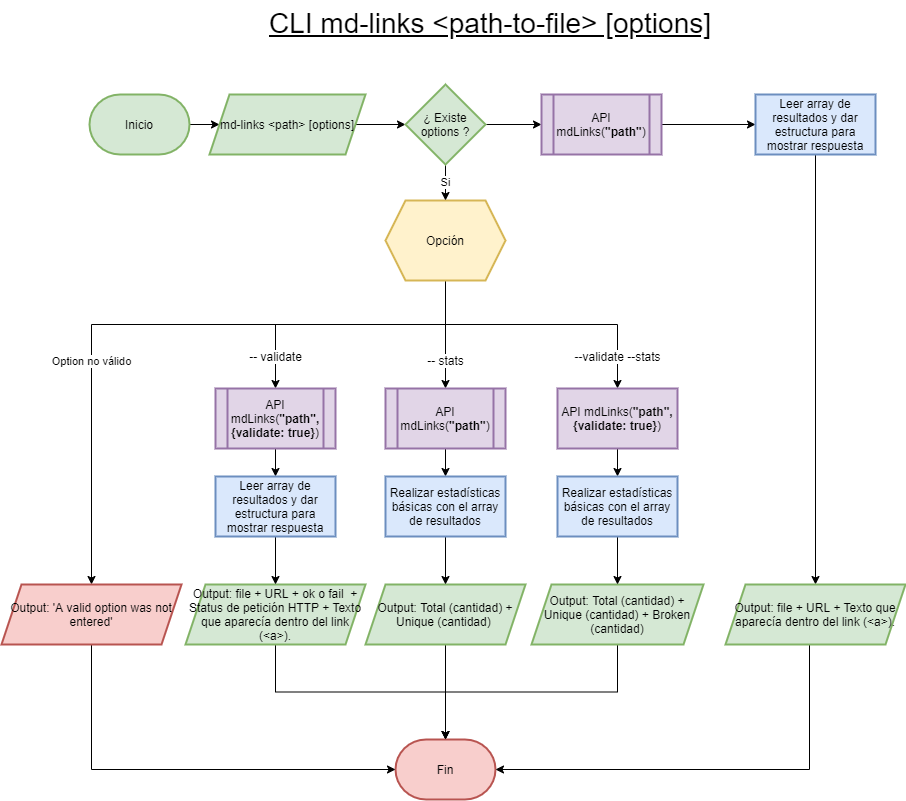

The diagram above was exported from draw.io. Its source (the exported page's mxGraphModel, read from the mxfile embedded in the PNG):
<mxGraphModel dx="1038" dy="548" grid="1" gridSize="12" guides="1" tooltips="1" connect="1" arrows="1" fold="1" page="1" pageScale="1" pageWidth="980" pageHeight="1390" math="0" shadow="0">
  <root>
    <mxCell id="k4Ft-18ELI_DYOo4VTw2-0" />
    <mxCell id="k4Ft-18ELI_DYOo4VTw2-1" parent="k4Ft-18ELI_DYOo4VTw2-0" />
    <mxCell id="rGRs9JX9mbEBzVR5LV1a-3" value="" style="edgeStyle=orthogonalEdgeStyle;rounded=0;orthogonalLoop=1;jettySize=auto;html=1;fontSize=12;entryX=0;entryY=0.5;entryDx=0;entryDy=0;" parent="k4Ft-18ELI_DYOo4VTw2-1" source="rGRs9JX9mbEBzVR5LV1a-0" target="rGRs9JX9mbEBzVR5LV1a-2" edge="1">
      <mxGeometry relative="1" as="geometry" />
    </mxCell>
    <mxCell id="rGRs9JX9mbEBzVR5LV1a-0" value="Inicio" style="strokeWidth=2;html=1;shape=mxgraph.flowchart.terminator;whiteSpace=wrap;fillColor=#d5e8d4;fontSize=12;strokeColor=#82b366;" parent="k4Ft-18ELI_DYOo4VTw2-1" vertex="1">
      <mxGeometry x="112" y="142" width="100" height="60" as="geometry" />
    </mxCell>
    <mxCell id="sb9x9aLIRsUlKz8CyJ65-0" style="edgeStyle=orthogonalEdgeStyle;rounded=0;orthogonalLoop=1;jettySize=auto;html=1;exitX=1;exitY=0.5;exitDx=0;exitDy=0;entryX=0;entryY=0.5;entryDx=0;entryDy=0;" parent="k4Ft-18ELI_DYOo4VTw2-1" source="rGRs9JX9mbEBzVR5LV1a-2" target="CfUmE5c_S_r0RT5gVtyv-2" edge="1">
      <mxGeometry relative="1" as="geometry" />
    </mxCell>
    <mxCell id="rGRs9JX9mbEBzVR5LV1a-2" value="md-links &amp;lt;path&amp;gt; [options]" style="shape=parallelogram;perimeter=parallelogramPerimeter;whiteSpace=wrap;html=1;fixedSize=1;strokeColor=#82b366;strokeWidth=2;fillColor=#d5e8d4;" parent="k4Ft-18ELI_DYOo4VTw2-1" vertex="1">
      <mxGeometry x="232" y="142" width="156" height="60" as="geometry" />
    </mxCell>
    <mxCell id="V4HnJJvhKPhvjr8sZeOB-4" value="-- validate" style="edgeStyle=orthogonalEdgeStyle;rounded=0;orthogonalLoop=1;jettySize=auto;html=1;fontSize=12;exitX=0.5;exitY=1;exitDx=0;exitDy=0;" parent="k4Ft-18ELI_DYOo4VTw2-1" source="V4HnJJvhKPhvjr8sZeOB-1" target="EjpGJCX8fhCQu-UtG3rs-1" edge="1">
      <mxGeometry x="0.7714" relative="1" as="geometry">
        <mxPoint as="offset" />
        <mxPoint x="328" y="436" as="targetPoint" />
        <Array as="points">
          <mxPoint x="468" y="372" />
          <mxPoint x="298" y="372" />
        </Array>
      </mxGeometry>
    </mxCell>
    <mxCell id="V4HnJJvhKPhvjr8sZeOB-6" value="-- stats" style="edgeStyle=orthogonalEdgeStyle;rounded=0;orthogonalLoop=1;jettySize=auto;html=1;fontSize=12;entryX=0.5;entryY=0;entryDx=0;entryDy=0;" parent="k4Ft-18ELI_DYOo4VTw2-1" source="V4HnJJvhKPhvjr8sZeOB-1" target="HG8j8brgTfGiWF6lxzvD-0" edge="1">
      <mxGeometry x="0.4815" relative="1" as="geometry">
        <mxPoint as="offset" />
        <mxPoint x="468" y="440" as="targetPoint" />
      </mxGeometry>
    </mxCell>
    <mxCell id="V4HnJJvhKPhvjr8sZeOB-8" value="--validate --stats" style="edgeStyle=orthogonalEdgeStyle;rounded=0;orthogonalLoop=1;jettySize=auto;html=1;fontSize=12;exitX=0.5;exitY=1;exitDx=0;exitDy=0;" parent="k4Ft-18ELI_DYOo4VTw2-1" source="V4HnJJvhKPhvjr8sZeOB-1" target="V4HnJJvhKPhvjr8sZeOB-7" edge="1">
      <mxGeometry x="0.7714" relative="1" as="geometry">
        <mxPoint as="offset" />
        <Array as="points">
          <mxPoint x="468" y="372" />
          <mxPoint x="640" y="372" />
        </Array>
      </mxGeometry>
    </mxCell>
    <mxCell id="sb9x9aLIRsUlKz8CyJ65-11" style="edgeStyle=orthogonalEdgeStyle;rounded=0;orthogonalLoop=1;jettySize=auto;html=1;entryX=0.5;entryY=0;entryDx=0;entryDy=0;" parent="k4Ft-18ELI_DYOo4VTw2-1" source="V4HnJJvhKPhvjr8sZeOB-1" target="sb9x9aLIRsUlKz8CyJ65-6" edge="1">
      <mxGeometry relative="1" as="geometry">
        <Array as="points">
          <mxPoint x="468" y="372" />
          <mxPoint x="114" y="372" />
        </Array>
      </mxGeometry>
    </mxCell>
    <mxCell id="sb9x9aLIRsUlKz8CyJ65-12" value="Option no válido" style="edgeLabel;html=1;align=center;verticalAlign=middle;resizable=0;points=[];" parent="sb9x9aLIRsUlKz8CyJ65-11" vertex="1" connectable="0">
      <mxGeometry x="0.3943" y="-1" relative="1" as="geometry">
        <mxPoint x="0.98" y="-24.86" as="offset" />
      </mxGeometry>
    </mxCell>
    <mxCell id="V4HnJJvhKPhvjr8sZeOB-1" value="Opción" style="shape=hexagon;perimeter=hexagonPerimeter2;whiteSpace=wrap;html=1;fixedSize=1;strokeColor=#d6b656;strokeWidth=2;fillColor=#fff2cc;" parent="k4Ft-18ELI_DYOo4VTw2-1" vertex="1">
      <mxGeometry x="408" y="248" width="120" height="80" as="geometry" />
    </mxCell>
    <mxCell id="HG8j8brgTfGiWF6lxzvD-8" value="" style="edgeStyle=orthogonalEdgeStyle;rounded=0;orthogonalLoop=1;jettySize=auto;html=1;" parent="k4Ft-18ELI_DYOo4VTw2-1" source="V4HnJJvhKPhvjr8sZeOB-7" target="HG8j8brgTfGiWF6lxzvD-7" edge="1">
      <mxGeometry relative="1" as="geometry" />
    </mxCell>
    <mxCell id="V4HnJJvhKPhvjr8sZeOB-7" value="API mdLinks(&lt;b&gt;&quot;path&quot;,{validate: true}&lt;/b&gt;)" style="whiteSpace=wrap;html=1;strokeColor=#9673a6;strokeWidth=2;fillColor=#e1d5e7;" parent="k4Ft-18ELI_DYOo4VTw2-1" vertex="1">
      <mxGeometry x="580" y="436" width="120" height="60" as="geometry" />
    </mxCell>
    <mxCell id="WYTWev7u4_CbWnObibjh-6" style="edgeStyle=orthogonalEdgeStyle;rounded=0;orthogonalLoop=1;jettySize=auto;html=1;exitX=0.5;exitY=1;exitDx=0;exitDy=0;entryX=0.5;entryY=0;entryDx=0;entryDy=0;entryPerimeter=0;fontSize=12;" parent="k4Ft-18ELI_DYOo4VTw2-1" source="V4HnJJvhKPhvjr8sZeOB-10" target="WYTWev7u4_CbWnObibjh-0" edge="1">
      <mxGeometry relative="1" as="geometry" />
    </mxCell>
    <mxCell id="V4HnJJvhKPhvjr8sZeOB-10" value="Output: Total (cantidad) + Unique (cantidad)&amp;nbsp;" style="shape=parallelogram;perimeter=parallelogramPerimeter;whiteSpace=wrap;html=1;fixedSize=1;strokeColor=#82b366;strokeWidth=2;fillColor=#d5e8d4;" parent="k4Ft-18ELI_DYOo4VTw2-1" vertex="1">
      <mxGeometry x="388" y="632" width="160" height="60" as="geometry" />
    </mxCell>
    <mxCell id="WYTWev7u4_CbWnObibjh-0" value="Fin" style="strokeWidth=2;html=1;shape=mxgraph.flowchart.terminator;whiteSpace=wrap;fillColor=#f8cecc;fontSize=12;strokeColor=#b85450;" parent="k4Ft-18ELI_DYOo4VTw2-1" vertex="1">
      <mxGeometry x="418" y="787" width="100" height="60" as="geometry" />
    </mxCell>
    <mxCell id="WYTWev7u4_CbWnObibjh-8" style="edgeStyle=orthogonalEdgeStyle;rounded=0;orthogonalLoop=1;jettySize=auto;html=1;exitX=0.5;exitY=1;exitDx=0;exitDy=0;fontSize=12;" parent="k4Ft-18ELI_DYOo4VTw2-1" source="WYTWev7u4_CbWnObibjh-2" target="WYTWev7u4_CbWnObibjh-0" edge="1">
      <mxGeometry relative="1" as="geometry" />
    </mxCell>
    <mxCell id="WYTWev7u4_CbWnObibjh-2" value="Output: file + URL + ok o fail&amp;nbsp; + Status de petición HTTP +&amp;nbsp;Texto que aparecía dentro del link (&amp;lt;a&amp;gt;)." style="shape=parallelogram;perimeter=parallelogramPerimeter;whiteSpace=wrap;html=1;fixedSize=1;strokeColor=#82b366;strokeWidth=2;fillColor=#d5e8d4;" parent="k4Ft-18ELI_DYOo4VTw2-1" vertex="1">
      <mxGeometry x="208" y="632" width="180" height="60" as="geometry" />
    </mxCell>
    <mxCell id="WYTWev7u4_CbWnObibjh-7" style="edgeStyle=orthogonalEdgeStyle;rounded=0;orthogonalLoop=1;jettySize=auto;html=1;exitX=0.5;exitY=1;exitDx=0;exitDy=0;fontSize=12;" parent="k4Ft-18ELI_DYOo4VTw2-1" source="WYTWev7u4_CbWnObibjh-4" target="WYTWev7u4_CbWnObibjh-0" edge="1">
      <mxGeometry relative="1" as="geometry" />
    </mxCell>
    <mxCell id="WYTWev7u4_CbWnObibjh-4" value="Output: Total (cantidad) + Unique (cantidad) + Broken (cantidad)" style="shape=parallelogram;perimeter=parallelogramPerimeter;whiteSpace=wrap;html=1;fixedSize=1;strokeColor=#82b366;strokeWidth=2;fillColor=#d5e8d4;" parent="k4Ft-18ELI_DYOo4VTw2-1" vertex="1">
      <mxGeometry x="554" y="632" width="172" height="60" as="geometry" />
    </mxCell>
    <mxCell id="CfUmE5c_S_r0RT5gVtyv-4" value="Si" style="edgeStyle=orthogonalEdgeStyle;rounded=0;orthogonalLoop=1;jettySize=auto;html=1;entryX=0.5;entryY=0;entryDx=0;entryDy=0;" parent="k4Ft-18ELI_DYOo4VTw2-1" source="CfUmE5c_S_r0RT5gVtyv-2" target="V4HnJJvhKPhvjr8sZeOB-1" edge="1">
      <mxGeometry relative="1" as="geometry" />
    </mxCell>
    <mxCell id="CfUmE5c_S_r0RT5gVtyv-9" value="" style="edgeStyle=orthogonalEdgeStyle;rounded=0;orthogonalLoop=1;jettySize=auto;html=1;" parent="k4Ft-18ELI_DYOo4VTw2-1" source="CfUmE5c_S_r0RT5gVtyv-2" target="CfUmE5c_S_r0RT5gVtyv-8" edge="1">
      <mxGeometry relative="1" as="geometry" />
    </mxCell>
    <mxCell id="CfUmE5c_S_r0RT5gVtyv-2" value="¿ Existe options ?" style="rhombus;whiteSpace=wrap;html=1;strokeColor=#82b366;strokeWidth=2;fillColor=#d5e8d4;" parent="k4Ft-18ELI_DYOo4VTw2-1" vertex="1">
      <mxGeometry x="428" y="132" width="80" height="80" as="geometry" />
    </mxCell>
    <mxCell id="sb9x9aLIRsUlKz8CyJ65-2" style="edgeStyle=orthogonalEdgeStyle;rounded=0;orthogonalLoop=1;jettySize=auto;html=1;entryX=0;entryY=0.5;entryDx=0;entryDy=0;" parent="k4Ft-18ELI_DYOo4VTw2-1" source="CfUmE5c_S_r0RT5gVtyv-8" target="sb9x9aLIRsUlKz8CyJ65-1" edge="1">
      <mxGeometry relative="1" as="geometry" />
    </mxCell>
    <mxCell id="CfUmE5c_S_r0RT5gVtyv-8" value="API mdLinks(&lt;b&gt;&quot;path&quot;&lt;/b&gt;)" style="shape=process;whiteSpace=wrap;html=1;backgroundOutline=1;strokeColor=#9673a6;strokeWidth=2;fillColor=#e1d5e7;" parent="k4Ft-18ELI_DYOo4VTw2-1" vertex="1">
      <mxGeometry x="564" y="142" width="120" height="60" as="geometry" />
    </mxCell>
    <mxCell id="HG8j8brgTfGiWF6lxzvD-3" value="" style="edgeStyle=orthogonalEdgeStyle;rounded=0;orthogonalLoop=1;jettySize=auto;html=1;" parent="k4Ft-18ELI_DYOo4VTw2-1" source="EjpGJCX8fhCQu-UtG3rs-1" target="HG8j8brgTfGiWF6lxzvD-2" edge="1">
      <mxGeometry relative="1" as="geometry" />
    </mxCell>
    <mxCell id="EjpGJCX8fhCQu-UtG3rs-1" value="API mdLinks(&lt;b&gt;&quot;path&quot;,{validate: true}&lt;/b&gt;)" style="shape=process;whiteSpace=wrap;html=1;backgroundOutline=1;strokeColor=#9673a6;strokeWidth=2;fillColor=#e1d5e7;" parent="k4Ft-18ELI_DYOo4VTw2-1" vertex="1">
      <mxGeometry x="238" y="436" width="120" height="60" as="geometry" />
    </mxCell>
    <mxCell id="HG8j8brgTfGiWF6lxzvD-6" value="" style="edgeStyle=orthogonalEdgeStyle;rounded=0;orthogonalLoop=1;jettySize=auto;html=1;" parent="k4Ft-18ELI_DYOo4VTw2-1" source="HG8j8brgTfGiWF6lxzvD-0" target="HG8j8brgTfGiWF6lxzvD-5" edge="1">
      <mxGeometry relative="1" as="geometry" />
    </mxCell>
    <mxCell id="HG8j8brgTfGiWF6lxzvD-0" value="API mdLinks(&lt;b&gt;&quot;path&quot;&lt;/b&gt;)" style="shape=process;whiteSpace=wrap;html=1;backgroundOutline=1;strokeColor=#9673a6;strokeWidth=2;fillColor=#e1d5e7;" parent="k4Ft-18ELI_DYOo4VTw2-1" vertex="1">
      <mxGeometry x="408" y="436" width="120" height="60" as="geometry" />
    </mxCell>
    <mxCell id="HG8j8brgTfGiWF6lxzvD-4" style="edgeStyle=orthogonalEdgeStyle;rounded=0;orthogonalLoop=1;jettySize=auto;html=1;entryX=0.5;entryY=0;entryDx=0;entryDy=0;" parent="k4Ft-18ELI_DYOo4VTw2-1" source="HG8j8brgTfGiWF6lxzvD-2" target="WYTWev7u4_CbWnObibjh-2" edge="1">
      <mxGeometry relative="1" as="geometry" />
    </mxCell>
    <mxCell id="HG8j8brgTfGiWF6lxzvD-2" value="Leer array de resultados y dar estructura para mostrar respuesta" style="whiteSpace=wrap;html=1;strokeColor=#6c8ebf;strokeWidth=2;fillColor=#dae8fc;" parent="k4Ft-18ELI_DYOo4VTw2-1" vertex="1">
      <mxGeometry x="238" y="524" width="120" height="60" as="geometry" />
    </mxCell>
    <mxCell id="HG8j8brgTfGiWF6lxzvD-9" style="edgeStyle=orthogonalEdgeStyle;rounded=0;orthogonalLoop=1;jettySize=auto;html=1;entryX=0.5;entryY=0;entryDx=0;entryDy=0;" parent="k4Ft-18ELI_DYOo4VTw2-1" source="HG8j8brgTfGiWF6lxzvD-5" target="V4HnJJvhKPhvjr8sZeOB-10" edge="1">
      <mxGeometry relative="1" as="geometry" />
    </mxCell>
    <mxCell id="HG8j8brgTfGiWF6lxzvD-5" value="Realizar estadísticas básicas con el array de resultados" style="whiteSpace=wrap;html=1;strokeColor=#6c8ebf;strokeWidth=2;fillColor=#dae8fc;" parent="k4Ft-18ELI_DYOo4VTw2-1" vertex="1">
      <mxGeometry x="408" y="524" width="120" height="60" as="geometry" />
    </mxCell>
    <mxCell id="HG8j8brgTfGiWF6lxzvD-10" style="edgeStyle=orthogonalEdgeStyle;rounded=0;orthogonalLoop=1;jettySize=auto;html=1;entryX=0.5;entryY=0;entryDx=0;entryDy=0;" parent="k4Ft-18ELI_DYOo4VTw2-1" source="HG8j8brgTfGiWF6lxzvD-7" target="WYTWev7u4_CbWnObibjh-4" edge="1">
      <mxGeometry relative="1" as="geometry" />
    </mxCell>
    <mxCell id="HG8j8brgTfGiWF6lxzvD-7" value="Realizar estadísticas básicas con el array de resultados" style="whiteSpace=wrap;html=1;strokeColor=#6c8ebf;strokeWidth=2;fillColor=#dae8fc;" parent="k4Ft-18ELI_DYOo4VTw2-1" vertex="1">
      <mxGeometry x="580" y="524" width="120" height="60" as="geometry" />
    </mxCell>
    <mxCell id="a2N2QHtVwA1wn58K-15c-0" value="&lt;div style=&quot;text-align: justify&quot;&gt;&lt;u style=&quot;font-family: &amp;#34;helvetica&amp;#34; ; text-align: center&quot;&gt;&lt;font style=&quot;font-size: 28px&quot;&gt;CLI md-links &amp;lt;path-to-file&amp;gt; [options]&lt;/font&gt;&lt;/u&gt;&lt;/div&gt;" style="text;whiteSpace=wrap;html=1;" parent="k4Ft-18ELI_DYOo4VTw2-1" vertex="1">
      <mxGeometry x="290" y="48" width="460" height="36" as="geometry" />
    </mxCell>
    <mxCell id="sb9x9aLIRsUlKz8CyJ65-4" style="edgeStyle=orthogonalEdgeStyle;rounded=0;orthogonalLoop=1;jettySize=auto;html=1;entryX=0.5;entryY=0;entryDx=0;entryDy=0;" parent="k4Ft-18ELI_DYOo4VTw2-1" source="sb9x9aLIRsUlKz8CyJ65-1" target="sb9x9aLIRsUlKz8CyJ65-3" edge="1">
      <mxGeometry relative="1" as="geometry" />
    </mxCell>
    <mxCell id="sb9x9aLIRsUlKz8CyJ65-1" value="Leer array de resultados y dar estructura para mostrar respuesta" style="whiteSpace=wrap;html=1;strokeColor=#6c8ebf;strokeWidth=2;fillColor=#dae8fc;" parent="k4Ft-18ELI_DYOo4VTw2-1" vertex="1">
      <mxGeometry x="778" y="142" width="120" height="60" as="geometry" />
    </mxCell>
    <mxCell id="sb9x9aLIRsUlKz8CyJ65-5" style="edgeStyle=orthogonalEdgeStyle;rounded=0;orthogonalLoop=1;jettySize=auto;html=1;entryX=1;entryY=0.5;entryDx=0;entryDy=0;entryPerimeter=0;" parent="k4Ft-18ELI_DYOo4VTw2-1" source="sb9x9aLIRsUlKz8CyJ65-3" target="WYTWev7u4_CbWnObibjh-0" edge="1">
      <mxGeometry relative="1" as="geometry">
        <Array as="points">
          <mxPoint x="832" y="817" />
        </Array>
      </mxGeometry>
    </mxCell>
    <mxCell id="sb9x9aLIRsUlKz8CyJ65-3" value="Output: file + URL +&amp;nbsp;Texto que aparecía dentro del link (&amp;lt;a&amp;gt;)." style="shape=parallelogram;perimeter=parallelogramPerimeter;whiteSpace=wrap;html=1;fixedSize=1;strokeColor=#82b366;strokeWidth=2;fillColor=#d5e8d4;" parent="k4Ft-18ELI_DYOo4VTw2-1" vertex="1">
      <mxGeometry x="748" y="632" width="180" height="60" as="geometry" />
    </mxCell>
    <mxCell id="sb9x9aLIRsUlKz8CyJ65-14" style="edgeStyle=orthogonalEdgeStyle;rounded=0;orthogonalLoop=1;jettySize=auto;html=1;exitX=0.5;exitY=1;exitDx=0;exitDy=0;entryX=0;entryY=0.5;entryDx=0;entryDy=0;entryPerimeter=0;" parent="k4Ft-18ELI_DYOo4VTw2-1" source="sb9x9aLIRsUlKz8CyJ65-6" target="WYTWev7u4_CbWnObibjh-0" edge="1">
      <mxGeometry relative="1" as="geometry" />
    </mxCell>
    <mxCell id="sb9x9aLIRsUlKz8CyJ65-6" value="Output: 'A valid option was not entered'" style="shape=parallelogram;perimeter=parallelogramPerimeter;whiteSpace=wrap;html=1;fixedSize=1;strokeColor=#b85450;strokeWidth=2;fillColor=#f8cecc;" parent="k4Ft-18ELI_DYOo4VTw2-1" vertex="1">
      <mxGeometry x="24" y="632" width="180" height="60" as="geometry" />
    </mxCell>
  </root>
</mxGraphModel>